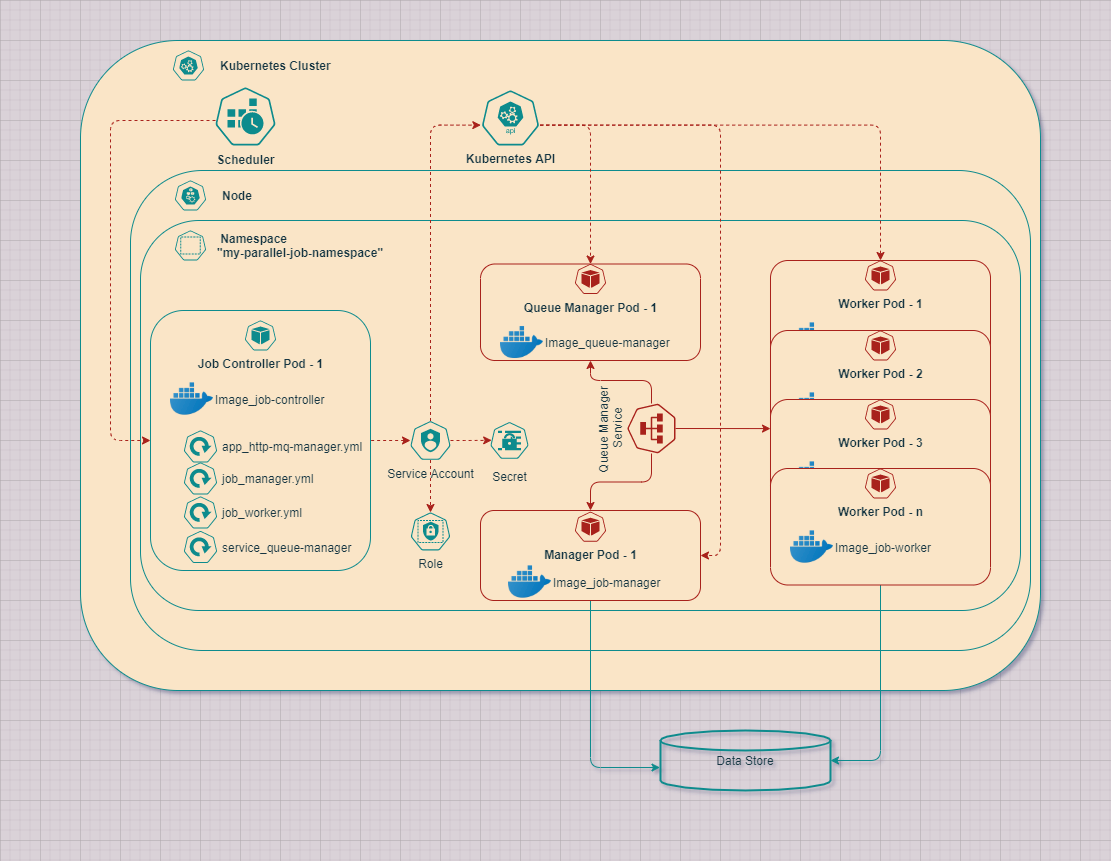

The diagram above was exported from draw.io. Its source (the exported page's mxGraphModel, read from the mxfile embedded in the PNG):
<mxGraphModel dx="1460" dy="1018" grid="1" gridSize="10" guides="1" tooltips="1" connect="1" arrows="1" fold="1" page="1" pageScale="1" pageWidth="1100" pageHeight="850" background="#DAD2D8" math="0" shadow="1">
  <root>
    <mxCell id="0" />
    <mxCell id="1" parent="0" />
    <mxCell id="mgkB3vXzsCQTFHVtWHYa-6" value="" style="whiteSpace=wrap;html=1;labelBackgroundColor=none;rounded=1;fillColor=#FAE5C7;strokeColor=#0F8B8D;fontColor=#143642;" parent="1" vertex="1">
      <mxGeometry x="80" y="40" width="960" height="650" as="geometry" />
    </mxCell>
    <mxCell id="mgkB3vXzsCQTFHVtWHYa-8" value="Scheduler" style="html=1;dashed=0;whitespace=wrap;fillColor=#FAE5C7;strokeColor=#0F8B8D;points=[[0.005,0.63,0],[0.1,0.2,0],[0.9,0.2,0],[0.5,0,0],[0.995,0.63,0],[0.72,0.99,0],[0.5,1,0],[0.28,0.99,0]];shape=mxgraph.kubernetes.icon;prIcon=cronjob;labelPosition=center;verticalLabelPosition=bottom;align=center;verticalAlign=top;fontStyle=1;rounded=1;fontColor=#143642;" parent="1" vertex="1">
      <mxGeometry x="215" y="86" width="60" height="60" as="geometry" />
    </mxCell>
    <mxCell id="mgkB3vXzsCQTFHVtWHYa-9" value="Kubernetes Cluster" style="html=1;dashed=0;whitespace=wrap;fillColor=#FAE5C7;strokeColor=#0F8B8D;points=[[0.005,0.63,0],[0.1,0.2,0],[0.9,0.2,0],[0.5,0,0],[0.995,0.63,0],[0.72,0.99,0],[0.5,1,0],[0.28,0.99,0]];shape=mxgraph.kubernetes.icon;prIcon=master;labelPosition=right;verticalLabelPosition=middle;align=left;verticalAlign=middle;fontStyle=1;rounded=1;fontColor=#143642;" parent="1" vertex="1">
      <mxGeometry x="158" y="50" width="60" height="30" as="geometry" />
    </mxCell>
    <mxCell id="mgkB3vXzsCQTFHVtWHYa-12" value="" style="whiteSpace=wrap;html=1;rounded=1;fillColor=#FAE5C7;strokeColor=#0F8B8D;fontColor=#143642;" parent="1" vertex="1">
      <mxGeometry x="130" y="170" width="900" height="480" as="geometry" />
    </mxCell>
    <mxCell id="mgkB3vXzsCQTFHVtWHYa-14" value="&amp;nbsp; &amp;nbsp;Node" style="html=1;dashed=0;whitespace=wrap;fillColor=#FAE5C7;strokeColor=#0F8B8D;points=[[0.005,0.63,0],[0.1,0.2,0],[0.9,0.2,0],[0.5,0,0],[0.995,0.63,0],[0.72,0.99,0],[0.5,1,0],[0.28,0.99,0]];shape=mxgraph.kubernetes.icon;prIcon=node;verticalAlign=middle;labelPosition=right;verticalLabelPosition=middle;align=left;fontStyle=1;rounded=1;fontColor=#143642;" parent="1" vertex="1">
      <mxGeometry x="170" y="180" width="40" height="30" as="geometry" />
    </mxCell>
    <mxCell id="mgkB3vXzsCQTFHVtWHYa-15" value="" style="whiteSpace=wrap;html=1;verticalAlign=middle;rounded=1;fillColor=#FAE5C7;strokeColor=#0F8B8D;fontColor=#143642;" parent="1" vertex="1">
      <mxGeometry x="140" y="220" width="880" height="390" as="geometry" />
    </mxCell>
    <mxCell id="mgkB3vXzsCQTFHVtWHYa-16" value="&amp;nbsp;Namespace &lt;br&gt;&quot;my-parallel-job-namespace&quot;" style="html=1;dashed=0;whitespace=wrap;fillColor=#FAE5C7;strokeColor=#0F8B8D;points=[[0.005,0.63,0],[0.1,0.2,0],[0.9,0.2,0],[0.5,0,0],[0.995,0.63,0],[0.72,0.99,0],[0.5,1,0],[0.28,0.99,0]];shape=mxgraph.kubernetes.icon;prIcon=ns;verticalAlign=middle;labelPosition=right;verticalLabelPosition=middle;align=left;fontStyle=1;rounded=1;fontColor=#143642;" parent="1" vertex="1">
      <mxGeometry x="165" y="230" width="50" height="30" as="geometry" />
    </mxCell>
    <mxCell id="mgkB3vXzsCQTFHVtWHYa-17" value="" style="whiteSpace=wrap;html=1;verticalAlign=middle;rounded=1;fillColor=#FAE5C7;strokeColor=#0F8B8D;fontColor=#143642;" parent="1" vertex="1">
      <mxGeometry x="150" y="310" width="220" height="260" as="geometry" />
    </mxCell>
    <mxCell id="mgkB3vXzsCQTFHVtWHYa-18" value="Job Controller Pod - 1" style="html=1;dashed=0;whitespace=wrap;fillColor=#FAE5C7;strokeColor=#0F8B8D;points=[[0.005,0.63,0],[0.1,0.2,0],[0.9,0.2,0],[0.5,0,0],[0.995,0.63,0],[0.72,0.99,0],[0.5,1,0],[0.28,0.99,0]];shape=mxgraph.kubernetes.icon;prIcon=pod;verticalAlign=top;labelPosition=center;verticalLabelPosition=bottom;align=center;fontStyle=1;rounded=1;fontColor=#143642;" parent="1" vertex="1">
      <mxGeometry x="240" y="320" width="40" height="30" as="geometry" />
    </mxCell>
    <mxCell id="mgkB3vXzsCQTFHVtWHYa-27" value="app_http-mq-manager.yml" style="html=1;dashed=0;whitespace=wrap;fillColor=#FAE5C7;strokeColor=#0F8B8D;points=[[0.005,0.63,0],[0.1,0.2,0],[0.9,0.2,0],[0.5,0,0],[0.995,0.63,0],[0.72,0.99,0],[0.5,1,0],[0.28,0.99,0]];shape=mxgraph.kubernetes.icon;prIcon=deploy;labelPosition=right;verticalLabelPosition=middle;align=left;verticalAlign=middle;rounded=1;fontColor=#143642;" parent="1" vertex="1">
      <mxGeometry x="180" y="430" width="40" height="32" as="geometry" />
    </mxCell>
    <mxCell id="mgkB3vXzsCQTFHVtWHYa-28" value="job_manager.yml" style="html=1;dashed=0;whitespace=wrap;fillColor=#FAE5C7;strokeColor=#0F8B8D;points=[[0.005,0.63,0],[0.1,0.2,0],[0.9,0.2,0],[0.5,0,0],[0.995,0.63,0],[0.72,0.99,0],[0.5,1,0],[0.28,0.99,0]];shape=mxgraph.kubernetes.icon;prIcon=deploy;labelPosition=right;verticalLabelPosition=middle;align=left;verticalAlign=middle;rounded=1;fontColor=#143642;" parent="1" vertex="1">
      <mxGeometry x="180" y="462" width="40" height="32" as="geometry" />
    </mxCell>
    <mxCell id="mgkB3vXzsCQTFHVtWHYa-30" value="job_worker.yml" style="html=1;dashed=0;whitespace=wrap;fillColor=#FAE5C7;strokeColor=#0F8B8D;points=[[0.005,0.63,0],[0.1,0.2,0],[0.9,0.2,0],[0.5,0,0],[0.995,0.63,0],[0.72,0.99,0],[0.5,1,0],[0.28,0.99,0]];shape=mxgraph.kubernetes.icon;prIcon=deploy;labelPosition=right;verticalLabelPosition=middle;align=left;verticalAlign=middle;rounded=1;fontColor=#143642;" parent="1" vertex="1">
      <mxGeometry x="180" y="496" width="40" height="32" as="geometry" />
    </mxCell>
    <mxCell id="Kuz7w4yUgBVaoaCUK4ov-1" value="Image_job-controller" style="shape=image;html=1;verticalAlign=middle;verticalLabelPosition=middle;labelBackgroundColor=none;imageAspect=0;aspect=fixed;image=https://cdn3.iconfinder.com/data/icons/social-media-2169/24/social_media_social_media_logo_docker-128.png;fontColor=#143642;strokeColor=#0F8B8D;fillColor=#FAE5C7;labelPosition=right;align=left;rounded=1;" parent="1" vertex="1">
      <mxGeometry x="170" y="377" width="43" height="43" as="geometry" />
    </mxCell>
    <mxCell id="Kuz7w4yUgBVaoaCUK4ov-2" value="" style="whiteSpace=wrap;html=1;verticalAlign=middle;rounded=1;fillColor=#FAE5C7;fontColor=#143642;strokeColor=#A8201A;" parent="1" vertex="1">
      <mxGeometry x="480" y="263.5" width="220" height="96.5" as="geometry" />
    </mxCell>
    <mxCell id="Kuz7w4yUgBVaoaCUK4ov-3" value="Image_queue-manager" style="shape=image;html=1;verticalAlign=middle;verticalLabelPosition=middle;labelBackgroundColor=none;imageAspect=0;aspect=fixed;image=https://cdn3.iconfinder.com/data/icons/social-media-2169/24/social_media_social_media_logo_docker-128.png;fontColor=#143642;fillColor=#FAE5C7;labelPosition=right;align=left;rounded=1;strokeColor=#A8201A;" parent="1" vertex="1">
      <mxGeometry x="500" y="320.5" width="43" height="43" as="geometry" />
    </mxCell>
    <mxCell id="Kuz7w4yUgBVaoaCUK4ov-4" value="Queue Manager Pod - 1" style="html=1;dashed=0;whitespace=wrap;fillColor=#FAE5C7;points=[[0.005,0.63,0],[0.1,0.2,0],[0.9,0.2,0],[0.5,0,0],[0.995,0.63,0],[0.72,0.99,0],[0.5,1,0],[0.28,0.99,0]];shape=mxgraph.kubernetes.icon;prIcon=pod;verticalAlign=top;labelPosition=center;verticalLabelPosition=bottom;align=center;fontStyle=1;rounded=1;fontColor=#143642;strokeColor=#A8201A;" parent="1" vertex="1">
      <mxGeometry x="570" y="263.5" width="40" height="30" as="geometry" />
    </mxCell>
    <mxCell id="Kuz7w4yUgBVaoaCUK4ov-64" style="edgeStyle=orthogonalEdgeStyle;orthogonalLoop=1;jettySize=auto;html=1;entryX=-0.003;entryY=0.617;entryDx=0;entryDy=0;entryPerimeter=0;fontColor=#143642;startArrow=none;startFill=0;endArrow=classic;endFill=1;fillColor=#FAE5C7;labelBackgroundColor=#DAD2D8;strokeColor=#0F8B8D;" parent="1" source="Kuz7w4yUgBVaoaCUK4ov-10" target="Kuz7w4yUgBVaoaCUK4ov-63" edge="1">
      <mxGeometry relative="1" as="geometry" />
    </mxCell>
    <mxCell id="Kuz7w4yUgBVaoaCUK4ov-10" value="" style="whiteSpace=wrap;html=1;verticalAlign=middle;rounded=1;fillColor=#FAE5C7;fontColor=#143642;strokeColor=#A8201A;" parent="1" vertex="1">
      <mxGeometry x="480" y="510" width="220" height="90" as="geometry" />
    </mxCell>
    <mxCell id="Kuz7w4yUgBVaoaCUK4ov-11" value="Image_job-manager" style="shape=image;html=1;verticalAlign=middle;verticalLabelPosition=middle;labelBackgroundColor=none;imageAspect=0;aspect=fixed;image=https://cdn3.iconfinder.com/data/icons/social-media-2169/24/social_media_social_media_logo_docker-128.png;fontColor=#143642;strokeColor=#0F8B8D;fillColor=#FAE5C7;labelPosition=right;align=left;rounded=1;" parent="1" vertex="1">
      <mxGeometry x="508" y="560" width="43" height="43" as="geometry" />
    </mxCell>
    <mxCell id="Kuz7w4yUgBVaoaCUK4ov-12" value="Manager Pod - 1" style="html=1;dashed=0;whitespace=wrap;fillColor=#FAE5C7;points=[[0.005,0.63,0],[0.1,0.2,0],[0.9,0.2,0],[0.5,0,0],[0.995,0.63,0],[0.72,0.99,0],[0.5,1,0],[0.28,0.99,0]];shape=mxgraph.kubernetes.icon;prIcon=pod;verticalAlign=top;labelPosition=center;verticalLabelPosition=bottom;align=center;fontStyle=1;rounded=1;fontColor=#143642;strokeColor=#A8201A;" parent="1" vertex="1">
      <mxGeometry x="570" y="511.25" width="40" height="30" as="geometry" />
    </mxCell>
    <mxCell id="Kuz7w4yUgBVaoaCUK4ov-59" style="edgeStyle=orthogonalEdgeStyle;orthogonalLoop=1;jettySize=auto;html=1;entryX=0.5;entryY=0;entryDx=0;entryDy=0;dashed=1;fontColor=#143642;startArrow=none;startFill=0;endArrow=classic;endFill=1;fillColor=#FAE5C7;exitX=0.995;exitY=0.63;exitDx=0;exitDy=0;exitPerimeter=0;labelBackgroundColor=#DAD2D8;strokeColor=#A8201A;" parent="1" source="Kuz7w4yUgBVaoaCUK4ov-25" target="Kuz7w4yUgBVaoaCUK4ov-2" edge="1">
      <mxGeometry relative="1" as="geometry" />
    </mxCell>
    <mxCell id="Kuz7w4yUgBVaoaCUK4ov-60" style="edgeStyle=orthogonalEdgeStyle;orthogonalLoop=1;jettySize=auto;html=1;entryX=0.5;entryY=0;entryDx=0;entryDy=0;dashed=1;fontColor=#143642;startArrow=none;startFill=0;endArrow=classic;endFill=1;fillColor=#FAE5C7;exitX=0.995;exitY=0.63;exitDx=0;exitDy=0;exitPerimeter=0;labelBackgroundColor=#DAD2D8;strokeColor=#A8201A;" parent="1" source="Kuz7w4yUgBVaoaCUK4ov-25" target="Kuz7w4yUgBVaoaCUK4ov-34" edge="1">
      <mxGeometry relative="1" as="geometry" />
    </mxCell>
    <mxCell id="Kuz7w4yUgBVaoaCUK4ov-67" style="edgeStyle=orthogonalEdgeStyle;orthogonalLoop=1;jettySize=auto;html=1;entryX=1;entryY=0.5;entryDx=0;entryDy=0;exitX=0.995;exitY=0.63;exitDx=0;exitDy=0;exitPerimeter=0;dashed=1;labelBackgroundColor=#DAD2D8;strokeColor=#A8201A;fontColor=#143642;" parent="1" source="Kuz7w4yUgBVaoaCUK4ov-25" target="Kuz7w4yUgBVaoaCUK4ov-10" edge="1">
      <mxGeometry relative="1" as="geometry">
        <Array as="points">
          <mxPoint x="720" y="125" />
          <mxPoint x="720" y="555" />
        </Array>
      </mxGeometry>
    </mxCell>
    <mxCell id="Kuz7w4yUgBVaoaCUK4ov-25" value="Kubernetes API" style="html=1;dashed=0;whitespace=wrap;fillColor=#FAE5C7;strokeColor=#0F8B8D;points=[[0.005,0.63,0],[0.1,0.2,0],[0.9,0.2,0],[0.5,0,0],[0.995,0.63,0],[0.72,0.99,0],[0.5,1,0],[0.28,0.99,0]];shape=mxgraph.kubernetes.icon;prIcon=api;fontColor=#143642;labelPosition=center;verticalLabelPosition=bottom;align=center;verticalAlign=top;fontStyle=1;rounded=1;" parent="1" vertex="1">
      <mxGeometry x="480" y="90" width="60" height="55" as="geometry" />
    </mxCell>
    <mxCell id="Kuz7w4yUgBVaoaCUK4ov-53" style="edgeStyle=orthogonalEdgeStyle;orthogonalLoop=1;jettySize=auto;html=1;fontColor=#143642;fillColor=#FAE5C7;entryX=0.005;entryY=0.63;entryDx=0;entryDy=0;exitX=0.5;exitY=0;exitDx=0;exitDy=0;exitPerimeter=0;dashed=1;entryPerimeter=0;labelBackgroundColor=#DAD2D8;strokeColor=#A8201A;" parent="1" source="Kuz7w4yUgBVaoaCUK4ov-26" target="Kuz7w4yUgBVaoaCUK4ov-25" edge="1">
      <mxGeometry relative="1" as="geometry" />
    </mxCell>
    <mxCell id="Kuz7w4yUgBVaoaCUK4ov-55" style="edgeStyle=orthogonalEdgeStyle;orthogonalLoop=1;jettySize=auto;html=1;entryX=1;entryY=0.5;entryDx=0;entryDy=0;fontColor=#143642;fillColor=#FAE5C7;endArrow=none;endFill=0;startArrow=classic;startFill=1;dashed=1;labelBackgroundColor=#DAD2D8;strokeColor=#A8201A;" parent="1" source="Kuz7w4yUgBVaoaCUK4ov-26" target="mgkB3vXzsCQTFHVtWHYa-17" edge="1">
      <mxGeometry relative="1" as="geometry" />
    </mxCell>
    <mxCell id="Kuz7w4yUgBVaoaCUK4ov-70" style="edgeStyle=orthogonalEdgeStyle;orthogonalLoop=1;jettySize=auto;html=1;entryX=0.031;entryY=0.496;entryDx=0;entryDy=0;entryPerimeter=0;dashed=1;labelBackgroundColor=#DAD2D8;strokeColor=#A8201A;fontColor=#143642;" parent="1" source="Kuz7w4yUgBVaoaCUK4ov-26" target="Kuz7w4yUgBVaoaCUK4ov-69" edge="1">
      <mxGeometry relative="1" as="geometry" />
    </mxCell>
    <mxCell id="Kuz7w4yUgBVaoaCUK4ov-71" style="edgeStyle=orthogonalEdgeStyle;orthogonalLoop=1;jettySize=auto;html=1;dashed=1;labelBackgroundColor=#DAD2D8;strokeColor=#A8201A;fontColor=#143642;" parent="1" source="Kuz7w4yUgBVaoaCUK4ov-26" target="Kuz7w4yUgBVaoaCUK4ov-68" edge="1">
      <mxGeometry relative="1" as="geometry" />
    </mxCell>
    <mxCell id="Kuz7w4yUgBVaoaCUK4ov-26" value="Service Account" style="html=1;dashed=0;whitespace=wrap;fillColor=#FAE5C7;strokeColor=#0F8B8D;points=[[0.005,0.63,0],[0.1,0.2,0],[0.9,0.2,0],[0.5,0,0],[0.995,0.63,0],[0.72,0.99,0],[0.5,1,0],[0.28,0.99,0]];shape=mxgraph.kubernetes.icon;prIcon=sa;fontColor=#143642;labelPosition=center;verticalLabelPosition=bottom;align=center;verticalAlign=top;rounded=1;" parent="1" vertex="1">
      <mxGeometry x="410" y="420.5" width="40" height="39" as="geometry" />
    </mxCell>
    <mxCell id="Kuz7w4yUgBVaoaCUK4ov-48" style="edgeStyle=orthogonalEdgeStyle;orthogonalLoop=1;jettySize=auto;html=1;fontColor=#143642;fillColor=#FAE5C7;labelBackgroundColor=#DAD2D8;strokeColor=#A8201A;" parent="1" source="Kuz7w4yUgBVaoaCUK4ov-27" target="Kuz7w4yUgBVaoaCUK4ov-2" edge="1">
      <mxGeometry relative="1" as="geometry">
        <Array as="points">
          <mxPoint x="651" y="380" />
          <mxPoint x="590" y="380" />
        </Array>
      </mxGeometry>
    </mxCell>
    <mxCell id="Kuz7w4yUgBVaoaCUK4ov-49" style="edgeStyle=orthogonalEdgeStyle;orthogonalLoop=1;jettySize=auto;html=1;entryX=0.5;entryY=0;entryDx=0;entryDy=0;fontColor=#143642;fillColor=#FAE5C7;labelBackgroundColor=#DAD2D8;strokeColor=#A8201A;" parent="1" source="Kuz7w4yUgBVaoaCUK4ov-27" target="Kuz7w4yUgBVaoaCUK4ov-10" edge="1">
      <mxGeometry relative="1" as="geometry" />
    </mxCell>
    <mxCell id="Kuz7w4yUgBVaoaCUK4ov-51" style="edgeStyle=orthogonalEdgeStyle;orthogonalLoop=1;jettySize=auto;html=1;fontColor=#143642;fillColor=#FAE5C7;entryX=0;entryY=0.25;entryDx=0;entryDy=0;exitX=0.5;exitY=1;exitDx=0;exitDy=0;exitPerimeter=0;labelBackgroundColor=#DAD2D8;strokeColor=#A8201A;" parent="1" source="Kuz7w4yUgBVaoaCUK4ov-27" target="Kuz7w4yUgBVaoaCUK4ov-40" edge="1">
      <mxGeometry relative="1" as="geometry">
        <Array as="points">
          <mxPoint x="770" y="428" />
        </Array>
      </mxGeometry>
    </mxCell>
    <mxCell id="Kuz7w4yUgBVaoaCUK4ov-27" value="Queue Manager &lt;br&gt;Service" style="html=1;dashed=0;whitespace=wrap;fillColor=#FAE5C7;points=[[0.005,0.63,0],[0.1,0.2,0],[0.9,0.2,0],[0.5,0,0],[0.995,0.63,0],[0.72,0.99,0],[0.5,1,0],[0.28,0.99,0]];shape=mxgraph.kubernetes.icon;prIcon=svc;fontColor=#143642;labelPosition=center;verticalLabelPosition=top;align=center;verticalAlign=bottom;rounded=1;rotation=270;strokeColor=#A8201A;" parent="1" vertex="1">
      <mxGeometry x="626" y="404" width="50" height="48" as="geometry" />
    </mxCell>
    <mxCell id="Kuz7w4yUgBVaoaCUK4ov-34" value="" style="whiteSpace=wrap;html=1;verticalAlign=middle;rounded=1;fillColor=#FAE5C7;fontColor=#143642;strokeColor=#A8201A;" parent="1" vertex="1">
      <mxGeometry x="770" y="260" width="220" height="116.5" as="geometry" />
    </mxCell>
    <mxCell id="Kuz7w4yUgBVaoaCUK4ov-35" value="Image_job-worker" style="shape=image;html=1;verticalAlign=middle;verticalLabelPosition=middle;imageAspect=0;aspect=fixed;image=https://cdn3.iconfinder.com/data/icons/social-media-2169/24/social_media_social_media_logo_docker-128.png;fontColor=#143642;fillColor=#FAE5C7;labelPosition=right;align=left;rounded=1;labelBackgroundColor=#DAD2D8;strokeColor=#A8201A;" parent="1" vertex="1">
      <mxGeometry x="790" y="317" width="43" height="43" as="geometry" />
    </mxCell>
    <mxCell id="Kuz7w4yUgBVaoaCUK4ov-36" value="Worker Pod - 1" style="html=1;dashed=0;whitespace=wrap;fillColor=#FAE5C7;points=[[0.005,0.63,0],[0.1,0.2,0],[0.9,0.2,0],[0.5,0,0],[0.995,0.63,0],[0.72,0.99,0],[0.5,1,0],[0.28,0.99,0]];shape=mxgraph.kubernetes.icon;prIcon=pod;verticalAlign=top;labelPosition=center;verticalLabelPosition=bottom;align=center;fontStyle=1;rounded=1;fontColor=#143642;strokeColor=#A8201A;" parent="1" vertex="1">
      <mxGeometry x="860" y="260" width="40" height="30" as="geometry" />
    </mxCell>
    <mxCell id="Kuz7w4yUgBVaoaCUK4ov-37" value="" style="whiteSpace=wrap;html=1;verticalAlign=middle;rounded=1;fillColor=#FAE5C7;fontColor=#143642;strokeColor=#A8201A;" parent="1" vertex="1">
      <mxGeometry x="770" y="330" width="220" height="116.5" as="geometry" />
    </mxCell>
    <mxCell id="Kuz7w4yUgBVaoaCUK4ov-38" value="Image_job-worker" style="shape=image;html=1;verticalAlign=middle;verticalLabelPosition=middle;imageAspect=0;aspect=fixed;image=https://cdn3.iconfinder.com/data/icons/social-media-2169/24/social_media_social_media_logo_docker-128.png;fontColor=#143642;fillColor=#FAE5C7;labelPosition=right;align=left;rounded=1;labelBackgroundColor=#DAD2D8;strokeColor=#A8201A;" parent="1" vertex="1">
      <mxGeometry x="790" y="387" width="43" height="43" as="geometry" />
    </mxCell>
    <mxCell id="Kuz7w4yUgBVaoaCUK4ov-39" value="Worker Pod - 2" style="html=1;dashed=0;whitespace=wrap;fillColor=#FAE5C7;points=[[0.005,0.63,0],[0.1,0.2,0],[0.9,0.2,0],[0.5,0,0],[0.995,0.63,0],[0.72,0.99,0],[0.5,1,0],[0.28,0.99,0]];shape=mxgraph.kubernetes.icon;prIcon=pod;verticalAlign=top;labelPosition=center;verticalLabelPosition=bottom;align=center;fontStyle=1;rounded=1;fontColor=#143642;strokeColor=#A8201A;" parent="1" vertex="1">
      <mxGeometry x="860" y="330" width="40" height="30" as="geometry" />
    </mxCell>
    <mxCell id="Kuz7w4yUgBVaoaCUK4ov-40" value="" style="whiteSpace=wrap;html=1;verticalAlign=middle;rounded=1;fillColor=#FAE5C7;fontColor=#143642;strokeColor=#A8201A;" parent="1" vertex="1">
      <mxGeometry x="770" y="399" width="220" height="116.5" as="geometry" />
    </mxCell>
    <mxCell id="Kuz7w4yUgBVaoaCUK4ov-41" value="Image_job-worker" style="shape=image;html=1;verticalAlign=middle;verticalLabelPosition=middle;imageAspect=0;aspect=fixed;image=https://cdn3.iconfinder.com/data/icons/social-media-2169/24/social_media_social_media_logo_docker-128.png;fontColor=#143642;fillColor=#FAE5C7;labelPosition=right;align=left;rounded=1;labelBackgroundColor=#DAD2D8;strokeColor=#A8201A;" parent="1" vertex="1">
      <mxGeometry x="790" y="456" width="43" height="43" as="geometry" />
    </mxCell>
    <mxCell id="Kuz7w4yUgBVaoaCUK4ov-42" value="Worker Pod - 3" style="html=1;dashed=0;whitespace=wrap;fillColor=#FAE5C7;points=[[0.005,0.63,0],[0.1,0.2,0],[0.9,0.2,0],[0.5,0,0],[0.995,0.63,0],[0.72,0.99,0],[0.5,1,0],[0.28,0.99,0]];shape=mxgraph.kubernetes.icon;prIcon=pod;verticalAlign=top;labelPosition=center;verticalLabelPosition=bottom;align=center;fontStyle=1;rounded=1;fontColor=#143642;strokeColor=#A8201A;" parent="1" vertex="1">
      <mxGeometry x="860" y="399" width="40" height="30" as="geometry" />
    </mxCell>
    <mxCell id="Kuz7w4yUgBVaoaCUK4ov-65" style="edgeStyle=orthogonalEdgeStyle;orthogonalLoop=1;jettySize=auto;html=1;entryX=1;entryY=0.5;entryDx=0;entryDy=0;entryPerimeter=0;fontColor=#143642;startArrow=none;startFill=0;endArrow=classic;endFill=1;fillColor=#FAE5C7;labelBackgroundColor=#DAD2D8;strokeColor=#0F8B8D;" parent="1" source="Kuz7w4yUgBVaoaCUK4ov-43" target="Kuz7w4yUgBVaoaCUK4ov-63" edge="1">
      <mxGeometry relative="1" as="geometry" />
    </mxCell>
    <mxCell id="Kuz7w4yUgBVaoaCUK4ov-43" value="" style="whiteSpace=wrap;html=1;verticalAlign=middle;rounded=1;fillColor=#FAE5C7;fontColor=#143642;strokeColor=#A8201A;" parent="1" vertex="1">
      <mxGeometry x="770" y="468" width="220" height="116.5" as="geometry" />
    </mxCell>
    <mxCell id="Kuz7w4yUgBVaoaCUK4ov-44" value="Image_job-worker" style="shape=image;html=1;verticalAlign=middle;verticalLabelPosition=middle;labelBackgroundColor=none;imageAspect=0;aspect=fixed;image=https://cdn3.iconfinder.com/data/icons/social-media-2169/24/social_media_social_media_logo_docker-128.png;fontColor=#143642;fillColor=#FAE5C7;labelPosition=right;align=left;rounded=1;strokeColor=#A8201A;" parent="1" vertex="1">
      <mxGeometry x="790" y="525" width="43" height="43" as="geometry" />
    </mxCell>
    <mxCell id="Kuz7w4yUgBVaoaCUK4ov-45" value="Worker Pod - n" style="html=1;dashed=0;whitespace=wrap;fillColor=#FAE5C7;points=[[0.005,0.63,0],[0.1,0.2,0],[0.9,0.2,0],[0.5,0,0],[0.995,0.63,0],[0.72,0.99,0],[0.5,1,0],[0.28,0.99,0]];shape=mxgraph.kubernetes.icon;prIcon=pod;verticalAlign=top;labelPosition=center;verticalLabelPosition=bottom;align=center;fontStyle=1;rounded=1;fontColor=#143642;strokeColor=#A8201A;" parent="1" vertex="1">
      <mxGeometry x="860" y="468" width="40" height="30" as="geometry" />
    </mxCell>
    <mxCell id="Kuz7w4yUgBVaoaCUK4ov-57" style="edgeStyle=orthogonalEdgeStyle;orthogonalLoop=1;jettySize=auto;html=1;entryX=0;entryY=0.5;entryDx=0;entryDy=0;dashed=1;fontColor=#143642;startArrow=none;startFill=0;endArrow=classic;endFill=1;fillColor=#FAE5C7;labelBackgroundColor=#DAD2D8;strokeColor=#A8201A;" parent="1" source="mgkB3vXzsCQTFHVtWHYa-8" target="mgkB3vXzsCQTFHVtWHYa-17" edge="1">
      <mxGeometry relative="1" as="geometry">
        <Array as="points">
          <mxPoint x="110" y="120" />
          <mxPoint x="110" y="440" />
        </Array>
      </mxGeometry>
    </mxCell>
    <mxCell id="Kuz7w4yUgBVaoaCUK4ov-63" value="Data Store" style="strokeWidth=2;html=1;shape=mxgraph.flowchart.database;whiteSpace=wrap;fontColor=#143642;labelPosition=center;verticalLabelPosition=middle;align=center;verticalAlign=middle;fillColor=none;rounded=1;strokeColor=#0F8B8D;" parent="1" vertex="1">
      <mxGeometry x="660" y="730" width="170" height="60" as="geometry" />
    </mxCell>
    <mxCell id="Kuz7w4yUgBVaoaCUK4ov-66" value="service_queue-manager" style="html=1;dashed=0;whitespace=wrap;fillColor=#FAE5C7;strokeColor=#0F8B8D;points=[[0.005,0.63,0],[0.1,0.2,0],[0.9,0.2,0],[0.5,0,0],[0.995,0.63,0],[0.72,0.99,0],[0.5,1,0],[0.28,0.99,0]];shape=mxgraph.kubernetes.icon;prIcon=deploy;labelPosition=right;verticalLabelPosition=middle;align=left;verticalAlign=middle;rounded=1;fontColor=#143642;" parent="1" vertex="1">
      <mxGeometry x="180" y="530.5" width="40" height="32" as="geometry" />
    </mxCell>
    <mxCell id="Kuz7w4yUgBVaoaCUK4ov-68" value="Role" style="html=1;dashed=0;whitespace=wrap;fillColor=#FAE5C7;strokeColor=#0F8B8D;points=[[0.005,0.63,0],[0.1,0.2,0],[0.9,0.2,0],[0.5,0,0],[0.995,0.63,0],[0.72,0.99,0],[0.5,1,0],[0.28,0.99,0]];shape=mxgraph.kubernetes.icon;prIcon=role;labelPosition=center;verticalLabelPosition=bottom;align=center;verticalAlign=top;rounded=1;fontColor=#143642;" parent="1" vertex="1">
      <mxGeometry x="407.5" y="512" width="45" height="38" as="geometry" />
    </mxCell>
    <mxCell id="Kuz7w4yUgBVaoaCUK4ov-69" value="Secret" style="html=1;dashed=0;whitespace=wrap;fillColor=#FAE5C7;strokeColor=#0F8B8D;points=[[0.005,0.63,0],[0.1,0.2,0],[0.9,0.2,0],[0.5,0,0],[0.995,0.63,0],[0.72,0.99,0],[0.5,1,0],[0.28,0.99,0]];shape=mxgraph.kubernetes.icon;prIcon=secret;labelPosition=center;verticalLabelPosition=bottom;align=center;verticalAlign=top;rounded=1;fontColor=#143642;" parent="1" vertex="1">
      <mxGeometry x="490" y="417.5" width="38" height="45" as="geometry" />
    </mxCell>
  </root>
</mxGraphModel>